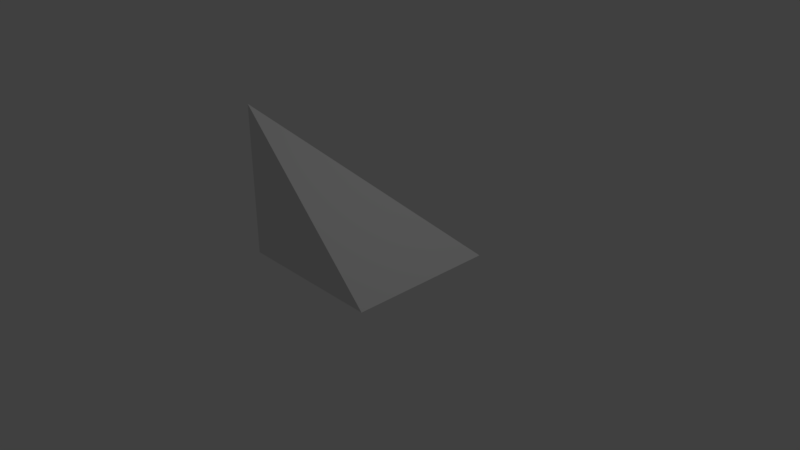# Source: ramp_cornerSharp.blend  (saved by Blender 2.78.0; exported with 4.5.12 LTS)
import bpy
from mathutils import Matrix  # noqa: F401  (used for matrix-valued properties, if any)

bpy.ops.wm.read_factory_settings(use_empty=True)
scene = bpy.context.scene
scene.name = 'Scene'

# ---- collections
col_collection_1 = bpy.data.collections.new('Collection 1'); scene.collection.children.link(col_collection_1)

# ---- materials (node trees are filled in below, after node groups)
mat_material = bpy.data.materials.new('Material')
mat_material.alpha_threshold = 0.0
mat_material.use_transparent_shadow = False
mat_material.roughness = 0.5
mat_material.line_color = (0.0, 0.0, 0.0, 1.0)

# ---- material node trees

# ---- world
world_world = bpy.data.worlds.new('World'); scene.world = world_world
world_world.color = (0.05088, 0.05088, 0.05088)
world_world.use_sun_shadow = False
world_world.sun_shadow_jitter_overblur = 0.0
world_world.cycles.sampling_method = 'MANUAL'

# ---- cameras
cam_camera = bpy.data.cameras.new('Camera')
cam_camera.clip_end = 100.0
cam_camera.lens = 35.0
cam_camera.sensor_width = 32.0
cam_camera.sensor_height = 18.0
cam_camera.ortho_scale = 7.314
cam_camera.dof.focus_distance = 0.0
cam_camera.dof.aperture_fstop = 128.0

# ---- lights
light_lamp = bpy.data.lights.new('Lamp', 'POINT')
light_lamp.transmission_factor = 0.0
light_lamp.cutoff_distance = 30.0
light_lamp.energy = 100.0
light_lamp.shadow_buffer_clip_start = 1.001
light_lamp.shadow_soft_size = 0.1
light_lamp.shadow_maximum_resolution = 0.006
light_lamp.use_absolute_resolution = True

# ---- meshes
me_cube = bpy.data.meshes.new('Cube')
me_cube.from_pydata([(1.001, 0.9994, 0.0), (0.9994, -1.001, 0.0), (-1.001, -0.9994, 0.0), (-0.9994, 1.001, 0.0), (-1.001, -0.9994, 2.0)], [], [(0, 1, 2, 3), (3, 4, 0), (3, 2, 4), (2, 1, 4), (1, 0, 4)])
_uv = me_cube.uv_layers.new(name='UVMap')
_uv.uv.foreach_set('vector', [0.0, 0.0, 1.0, 0.0, 1.0, 1.0, 0.0, 1.0, 0.0, 0.0, 1.0, 0.0, 0.0, 1.0, 0.0, 0.0, 0.5, 0.5, 0.0, 1.0, 0.5, 0.5, 1.0, 0.0, 1.0, 1.0, 0.0, 0.0, 1.0, 0.0, 0.0, 1.0])
me_cube.materials.append(mat_material)
me_cube.use_remesh_preserve_volume = False
me_cube.use_remesh_preserve_attributes = False
me_cube.use_mirror_vertex_groups = False
me_cube.update()

# ---- objects
ob_cube = bpy.data.objects.new('Cube', me_cube)
ob_lamp = bpy.data.objects.new('Lamp', light_lamp)
ob_camera = bpy.data.objects.new('Camera', cam_camera)

# ---- transforms, parenting, visibility, modifiers, constraints
ob_cube.location = (0.0, 0.0, 0.0)
ob_cube.lock_rotations_4d = False
ob_cube.empty_display_type = 'ARROWS'
ob_cube.lineart.crease_threshold = 0.0
ob_lamp.location = (4.076, 1.005, 5.904)
ob_lamp.rotation_euler = (0.6503, 0.05522, 1.866)
ob_lamp.lock_rotations_4d = False
ob_lamp.empty_display_type = 'ARROWS'
ob_lamp.color = (0.0, 0.0, 0.0, 0.0)
ob_lamp.lineart.crease_threshold = 0.0
ob_camera.location = (7.481, -6.508, 5.344)
ob_camera.rotation_euler = (1.109, 0.0, 0.8149)
ob_camera.lock_rotations_4d = False
ob_camera.empty_display_type = 'ARROWS'
ob_camera.color = (0.0, 0.0, 0.0, 0.0)
ob_camera.display_type = 'WIRE'
ob_camera.lineart.crease_threshold = 0.0

# ---- collection membership
col_collection_1.objects.link(ob_cube)
col_collection_1.objects.link(ob_lamp)
col_collection_1.objects.link(ob_camera)

# ---- scene / render settings (as saved in the file)
scene.camera = ob_camera
scene.frame_start = 1; scene.frame_end = 250; scene.frame_set(1)
scene.render.engine = 'BLENDER_EEVEE_NEXT'
scene.render.resolution_percentage = 50
scene.render.dither_intensity = 0.0
scene.cycles.use_denoising = False
scene.cycles.samples = 128
scene.cycles.sampling_pattern = 'TABULATED_SOBOL'
scene.cycles.light_sampling_threshold = 0.0
scene.cycles.use_adaptive_sampling = False
scene.cycles.use_light_tree = False
scene.cycles.blur_glossy = 0.0
scene.cycles.sample_clamp_indirect = 0.0
scene.view_settings.view_transform = 'Standard'
bpy.context.view_layer.update()
